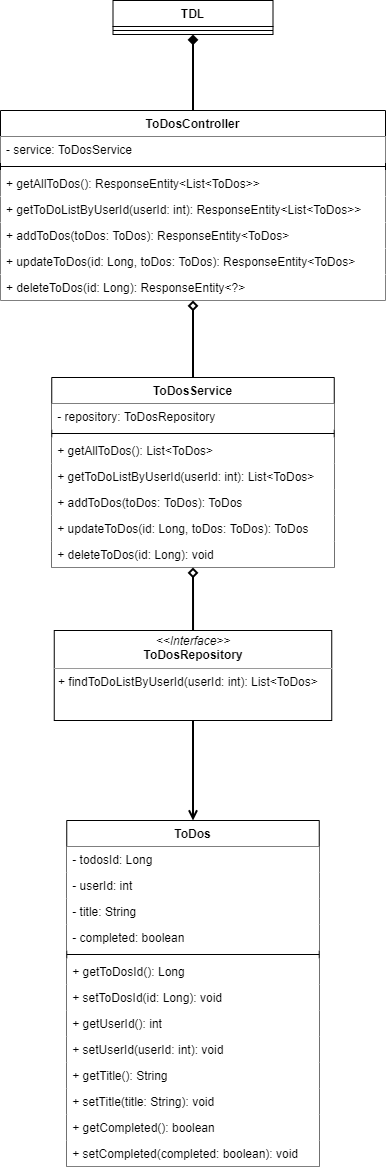

The diagram above was exported from draw.io. Its source (the exported page's mxGraphModel, read from the mxfile embedded in the PNG):
<mxGraphModel dx="1824" dy="914" grid="1" gridSize="10" guides="1" tooltips="1" connect="1" arrows="1" fold="1" page="1" pageScale="1" pageWidth="850" pageHeight="1100" background="none" math="0" shadow="0">
  <root>
    <mxCell id="0" />
    <mxCell id="1" parent="0" />
    <mxCell id="jI_XS0xJbiybFy37kumE-1" value="TDL" style="swimlane;fontStyle=1;align=center;verticalAlign=top;childLayout=stackLayout;horizontal=1;startSize=26;horizontalStack=0;resizeParent=1;resizeParentMax=0;resizeLast=0;collapsible=1;marginBottom=0;" vertex="1" parent="1">
      <mxGeometry x="477.5" y="130" width="160" height="34" as="geometry" />
    </mxCell>
    <mxCell id="jI_XS0xJbiybFy37kumE-3" value="" style="line;strokeWidth=1;fillColor=none;align=left;verticalAlign=middle;spacingTop=-1;spacingLeft=3;spacingRight=3;rotatable=0;labelPosition=right;points=[];portConstraint=eastwest;" vertex="1" parent="jI_XS0xJbiybFy37kumE-1">
      <mxGeometry y="26" width="160" height="8" as="geometry" />
    </mxCell>
    <mxCell id="jI_XS0xJbiybFy37kumE-50" style="edgeStyle=orthogonalEdgeStyle;rounded=0;orthogonalLoop=1;jettySize=auto;html=1;entryX=0.5;entryY=1;entryDx=0;entryDy=0;endArrow=diamond;endFill=1;strokeWidth=2;" edge="1" parent="1" source="jI_XS0xJbiybFy37kumE-11" target="jI_XS0xJbiybFy37kumE-1">
      <mxGeometry relative="1" as="geometry" />
    </mxCell>
    <mxCell id="jI_XS0xJbiybFy37kumE-11" value="ToDosController" style="swimlane;fontStyle=1;align=center;verticalAlign=top;childLayout=stackLayout;horizontal=1;startSize=26;horizontalStack=0;resizeParent=1;resizeParentMax=0;resizeLast=0;collapsible=1;marginBottom=0;fillColor=#ffffff;" vertex="1" parent="1">
      <mxGeometry x="365" y="240" width="385" height="190" as="geometry" />
    </mxCell>
    <mxCell id="jI_XS0xJbiybFy37kumE-12" value="- service: ToDosService" style="text;strokeColor=none;align=left;verticalAlign=top;spacingLeft=4;spacingRight=4;overflow=hidden;rotatable=0;points=[[0,0.5],[1,0.5]];portConstraint=eastwest;fillColor=#ffffff;" vertex="1" parent="jI_XS0xJbiybFy37kumE-11">
      <mxGeometry y="26" width="385" height="26" as="geometry" />
    </mxCell>
    <mxCell id="jI_XS0xJbiybFy37kumE-13" value="" style="line;strokeWidth=1;fillColor=none;align=left;verticalAlign=middle;spacingTop=-1;spacingLeft=3;spacingRight=3;rotatable=0;labelPosition=right;points=[];portConstraint=eastwest;" vertex="1" parent="jI_XS0xJbiybFy37kumE-11">
      <mxGeometry y="52" width="385" height="8" as="geometry" />
    </mxCell>
    <mxCell id="jI_XS0xJbiybFy37kumE-54" value="+ getAllToDos(): ResponseEntity&lt;List&lt;ToDos&gt;&gt;" style="text;strokeColor=none;align=left;verticalAlign=top;spacingLeft=4;spacingRight=4;overflow=hidden;rotatable=0;points=[[0,0.5],[1,0.5]];portConstraint=eastwest;fillColor=#ffffff;" vertex="1" parent="jI_XS0xJbiybFy37kumE-11">
      <mxGeometry y="60" width="385" height="26" as="geometry" />
    </mxCell>
    <mxCell id="jI_XS0xJbiybFy37kumE-14" value="+ getToDoListByUserId(userId: int): ResponseEntity&lt;List&lt;ToDos&gt;&gt;" style="text;strokeColor=none;align=left;verticalAlign=top;spacingLeft=4;spacingRight=4;overflow=hidden;rotatable=0;points=[[0,0.5],[1,0.5]];portConstraint=eastwest;fillColor=#ffffff;" vertex="1" parent="jI_XS0xJbiybFy37kumE-11">
      <mxGeometry y="86" width="385" height="26" as="geometry" />
    </mxCell>
    <mxCell id="jI_XS0xJbiybFy37kumE-56" value="+ addToDos(toDos: ToDos): ResponseEntity&lt;ToDos&gt;" style="text;strokeColor=none;align=left;verticalAlign=top;spacingLeft=4;spacingRight=4;overflow=hidden;rotatable=0;points=[[0,0.5],[1,0.5]];portConstraint=eastwest;fillColor=#ffffff;" vertex="1" parent="jI_XS0xJbiybFy37kumE-11">
      <mxGeometry y="112" width="385" height="26" as="geometry" />
    </mxCell>
    <mxCell id="jI_XS0xJbiybFy37kumE-57" value="+ updateToDos(id: Long, toDos: ToDos): ResponseEntity&lt;ToDos&gt;" style="text;strokeColor=none;align=left;verticalAlign=top;spacingLeft=4;spacingRight=4;overflow=hidden;rotatable=0;points=[[0,0.5],[1,0.5]];portConstraint=eastwest;fillColor=#ffffff;" vertex="1" parent="jI_XS0xJbiybFy37kumE-11">
      <mxGeometry y="138" width="385" height="26" as="geometry" />
    </mxCell>
    <mxCell id="jI_XS0xJbiybFy37kumE-55" value="+ deleteToDos(id: Long): ResponseEntity&lt;?&gt;" style="text;strokeColor=none;align=left;verticalAlign=top;spacingLeft=4;spacingRight=4;overflow=hidden;rotatable=0;points=[[0,0.5],[1,0.5]];portConstraint=eastwest;fillColor=#ffffff;" vertex="1" parent="jI_XS0xJbiybFy37kumE-11">
      <mxGeometry y="164" width="385" height="26" as="geometry" />
    </mxCell>
    <mxCell id="jI_XS0xJbiybFy37kumE-51" style="edgeStyle=orthogonalEdgeStyle;rounded=0;orthogonalLoop=1;jettySize=auto;html=1;exitX=0.5;exitY=0;exitDx=0;exitDy=0;entryX=0.5;entryY=1;entryDx=0;entryDy=0;endArrow=diamond;endFill=0;strokeWidth=2;" edge="1" parent="1" source="jI_XS0xJbiybFy37kumE-27" target="jI_XS0xJbiybFy37kumE-11">
      <mxGeometry relative="1" as="geometry" />
    </mxCell>
    <mxCell id="jI_XS0xJbiybFy37kumE-27" value="ToDosService" style="swimlane;fontStyle=1;align=center;verticalAlign=top;childLayout=stackLayout;horizontal=1;startSize=26;horizontalStack=0;resizeParent=1;resizeParentMax=0;resizeLast=0;collapsible=1;marginBottom=0;fillColor=#ffffff;" vertex="1" parent="1">
      <mxGeometry x="416.25" y="507" width="282.5" height="190" as="geometry" />
    </mxCell>
    <mxCell id="jI_XS0xJbiybFy37kumE-28" value="- repository: ToDosRepository" style="text;strokeColor=none;align=left;verticalAlign=top;spacingLeft=4;spacingRight=4;overflow=hidden;rotatable=0;points=[[0,0.5],[1,0.5]];portConstraint=eastwest;fillColor=#ffffff;" vertex="1" parent="jI_XS0xJbiybFy37kumE-27">
      <mxGeometry y="26" width="282.5" height="26" as="geometry" />
    </mxCell>
    <mxCell id="jI_XS0xJbiybFy37kumE-29" value="" style="line;strokeWidth=1;fillColor=none;align=left;verticalAlign=middle;spacingTop=-1;spacingLeft=3;spacingRight=3;rotatable=0;labelPosition=right;points=[];portConstraint=eastwest;" vertex="1" parent="jI_XS0xJbiybFy37kumE-27">
      <mxGeometry y="52" width="282.5" height="8" as="geometry" />
    </mxCell>
    <mxCell id="jI_XS0xJbiybFy37kumE-58" value="+ getAllToDos(): List&lt;ToDos&gt;" style="text;strokeColor=none;align=left;verticalAlign=top;spacingLeft=4;spacingRight=4;overflow=hidden;rotatable=0;points=[[0,0.5],[1,0.5]];portConstraint=eastwest;fillColor=#ffffff;" vertex="1" parent="jI_XS0xJbiybFy37kumE-27">
      <mxGeometry y="60" width="282.5" height="26" as="geometry" />
    </mxCell>
    <mxCell id="jI_XS0xJbiybFy37kumE-59" value="+ getToDoListByUserId(userId: int): List&lt;ToDos&gt;" style="text;strokeColor=none;align=left;verticalAlign=top;spacingLeft=4;spacingRight=4;overflow=hidden;rotatable=0;points=[[0,0.5],[1,0.5]];portConstraint=eastwest;fillColor=#ffffff;" vertex="1" parent="jI_XS0xJbiybFy37kumE-27">
      <mxGeometry y="86" width="282.5" height="26" as="geometry" />
    </mxCell>
    <mxCell id="jI_XS0xJbiybFy37kumE-60" value="+ addToDos(toDos: ToDos): ToDos" style="text;strokeColor=none;align=left;verticalAlign=top;spacingLeft=4;spacingRight=4;overflow=hidden;rotatable=0;points=[[0,0.5],[1,0.5]];portConstraint=eastwest;fillColor=#ffffff;" vertex="1" parent="jI_XS0xJbiybFy37kumE-27">
      <mxGeometry y="112" width="282.5" height="26" as="geometry" />
    </mxCell>
    <mxCell id="jI_XS0xJbiybFy37kumE-61" value="+ updateToDos(id: Long, toDos: ToDos): ToDos" style="text;strokeColor=none;align=left;verticalAlign=top;spacingLeft=4;spacingRight=4;overflow=hidden;rotatable=0;points=[[0,0.5],[1,0.5]];portConstraint=eastwest;fillColor=#ffffff;" vertex="1" parent="jI_XS0xJbiybFy37kumE-27">
      <mxGeometry y="138" width="282.5" height="26" as="geometry" />
    </mxCell>
    <mxCell id="jI_XS0xJbiybFy37kumE-62" value="+ deleteToDos(id: Long): void" style="text;strokeColor=none;align=left;verticalAlign=top;spacingLeft=4;spacingRight=4;overflow=hidden;rotatable=0;points=[[0,0.5],[1,0.5]];portConstraint=eastwest;fillColor=#ffffff;" vertex="1" parent="jI_XS0xJbiybFy37kumE-27">
      <mxGeometry y="164" width="282.5" height="26" as="geometry" />
    </mxCell>
    <mxCell id="jI_XS0xJbiybFy37kumE-31" value="ToDos" style="swimlane;fontStyle=1;align=center;verticalAlign=top;childLayout=stackLayout;horizontal=1;startSize=26;horizontalStack=0;resizeParent=1;resizeParentMax=0;resizeLast=0;collapsible=1;marginBottom=0;fillColor=#ffffff;" vertex="1" parent="1">
      <mxGeometry x="431.25" y="950" width="252.5" height="346" as="geometry" />
    </mxCell>
    <mxCell id="jI_XS0xJbiybFy37kumE-32" value="- todosId: Long" style="text;strokeColor=none;align=left;verticalAlign=top;spacingLeft=4;spacingRight=4;overflow=hidden;rotatable=0;points=[[0,0.5],[1,0.5]];portConstraint=eastwest;fillColor=#ffffff;" vertex="1" parent="jI_XS0xJbiybFy37kumE-31">
      <mxGeometry y="26" width="252.5" height="26" as="geometry" />
    </mxCell>
    <mxCell id="jI_XS0xJbiybFy37kumE-66" value="- userId: int" style="text;strokeColor=none;align=left;verticalAlign=top;spacingLeft=4;spacingRight=4;overflow=hidden;rotatable=0;points=[[0,0.5],[1,0.5]];portConstraint=eastwest;fillColor=#ffffff;" vertex="1" parent="jI_XS0xJbiybFy37kumE-31">
      <mxGeometry y="52" width="252.5" height="26" as="geometry" />
    </mxCell>
    <mxCell id="jI_XS0xJbiybFy37kumE-67" value="- title: String" style="text;strokeColor=none;align=left;verticalAlign=top;spacingLeft=4;spacingRight=4;overflow=hidden;rotatable=0;points=[[0,0.5],[1,0.5]];portConstraint=eastwest;fillColor=#ffffff;" vertex="1" parent="jI_XS0xJbiybFy37kumE-31">
      <mxGeometry y="78" width="252.5" height="26" as="geometry" />
    </mxCell>
    <mxCell id="jI_XS0xJbiybFy37kumE-65" value="- completed: boolean" style="text;strokeColor=none;align=left;verticalAlign=top;spacingLeft=4;spacingRight=4;overflow=hidden;rotatable=0;points=[[0,0.5],[1,0.5]];portConstraint=eastwest;fillColor=#ffffff;" vertex="1" parent="jI_XS0xJbiybFy37kumE-31">
      <mxGeometry y="104" width="252.5" height="26" as="geometry" />
    </mxCell>
    <mxCell id="jI_XS0xJbiybFy37kumE-33" value="" style="line;strokeWidth=1;fillColor=none;align=left;verticalAlign=middle;spacingTop=-1;spacingLeft=3;spacingRight=3;rotatable=0;labelPosition=right;points=[];portConstraint=eastwest;" vertex="1" parent="jI_XS0xJbiybFy37kumE-31">
      <mxGeometry y="130" width="252.5" height="8" as="geometry" />
    </mxCell>
    <mxCell id="jI_XS0xJbiybFy37kumE-34" value="+ getToDosId(): Long" style="text;strokeColor=none;align=left;verticalAlign=top;spacingLeft=4;spacingRight=4;overflow=hidden;rotatable=0;points=[[0,0.5],[1,0.5]];portConstraint=eastwest;fillColor=#ffffff;" vertex="1" parent="jI_XS0xJbiybFy37kumE-31">
      <mxGeometry y="138" width="252.5" height="26" as="geometry" />
    </mxCell>
    <mxCell id="jI_XS0xJbiybFy37kumE-68" value="+ setToDosId(id: Long): void" style="text;strokeColor=none;align=left;verticalAlign=top;spacingLeft=4;spacingRight=4;overflow=hidden;rotatable=0;points=[[0,0.5],[1,0.5]];portConstraint=eastwest;fillColor=#ffffff;" vertex="1" parent="jI_XS0xJbiybFy37kumE-31">
      <mxGeometry y="164" width="252.5" height="26" as="geometry" />
    </mxCell>
    <mxCell id="jI_XS0xJbiybFy37kumE-69" value="+ getUserId(): int" style="text;strokeColor=none;align=left;verticalAlign=top;spacingLeft=4;spacingRight=4;overflow=hidden;rotatable=0;points=[[0,0.5],[1,0.5]];portConstraint=eastwest;fillColor=#ffffff;" vertex="1" parent="jI_XS0xJbiybFy37kumE-31">
      <mxGeometry y="190" width="252.5" height="26" as="geometry" />
    </mxCell>
    <mxCell id="jI_XS0xJbiybFy37kumE-70" value="+ setUserId(userId: int): void" style="text;strokeColor=none;align=left;verticalAlign=top;spacingLeft=4;spacingRight=4;overflow=hidden;rotatable=0;points=[[0,0.5],[1,0.5]];portConstraint=eastwest;fillColor=#ffffff;" vertex="1" parent="jI_XS0xJbiybFy37kumE-31">
      <mxGeometry y="216" width="252.5" height="26" as="geometry" />
    </mxCell>
    <mxCell id="jI_XS0xJbiybFy37kumE-71" value="+ getTitle(): String" style="text;strokeColor=none;align=left;verticalAlign=top;spacingLeft=4;spacingRight=4;overflow=hidden;rotatable=0;points=[[0,0.5],[1,0.5]];portConstraint=eastwest;fillColor=#ffffff;" vertex="1" parent="jI_XS0xJbiybFy37kumE-31">
      <mxGeometry y="242" width="252.5" height="26" as="geometry" />
    </mxCell>
    <mxCell id="jI_XS0xJbiybFy37kumE-72" value="+ setTitle(title: String): void" style="text;strokeColor=none;align=left;verticalAlign=top;spacingLeft=4;spacingRight=4;overflow=hidden;rotatable=0;points=[[0,0.5],[1,0.5]];portConstraint=eastwest;fillColor=#ffffff;" vertex="1" parent="jI_XS0xJbiybFy37kumE-31">
      <mxGeometry y="268" width="252.5" height="26" as="geometry" />
    </mxCell>
    <mxCell id="jI_XS0xJbiybFy37kumE-73" value="+ getCompleted(): boolean" style="text;strokeColor=none;align=left;verticalAlign=top;spacingLeft=4;spacingRight=4;overflow=hidden;rotatable=0;points=[[0,0.5],[1,0.5]];portConstraint=eastwest;fillColor=#ffffff;" vertex="1" parent="jI_XS0xJbiybFy37kumE-31">
      <mxGeometry y="294" width="252.5" height="26" as="geometry" />
    </mxCell>
    <mxCell id="jI_XS0xJbiybFy37kumE-74" value="+ setCompleted(completed: boolean): void" style="text;strokeColor=none;align=left;verticalAlign=top;spacingLeft=4;spacingRight=4;overflow=hidden;rotatable=0;points=[[0,0.5],[1,0.5]];portConstraint=eastwest;fillColor=#ffffff;" vertex="1" parent="jI_XS0xJbiybFy37kumE-31">
      <mxGeometry y="320" width="252.5" height="26" as="geometry" />
    </mxCell>
    <mxCell id="jI_XS0xJbiybFy37kumE-52" style="edgeStyle=orthogonalEdgeStyle;rounded=0;orthogonalLoop=1;jettySize=auto;html=1;endArrow=diamond;endFill=0;strokeWidth=2;entryX=0.5;entryY=1;entryDx=0;entryDy=0;" edge="1" parent="1" source="jI_XS0xJbiybFy37kumE-49" target="jI_XS0xJbiybFy37kumE-27">
      <mxGeometry relative="1" as="geometry" />
    </mxCell>
    <mxCell id="jI_XS0xJbiybFy37kumE-63" style="edgeStyle=orthogonalEdgeStyle;rounded=0;orthogonalLoop=1;jettySize=auto;html=1;exitX=0.5;exitY=1;exitDx=0;exitDy=0;entryX=0.5;entryY=0;entryDx=0;entryDy=0;endArrow=open;endFill=0;strokeWidth=2;" edge="1" parent="1" source="jI_XS0xJbiybFy37kumE-49" target="jI_XS0xJbiybFy37kumE-31">
      <mxGeometry relative="1" as="geometry" />
    </mxCell>
    <mxCell id="jI_XS0xJbiybFy37kumE-49" value="&lt;p style=&quot;margin: 0px ; margin-top: 4px ; text-align: center&quot;&gt;&lt;i&gt;&amp;lt;&amp;lt;Interface&amp;gt;&amp;gt;&lt;/i&gt;&lt;br&gt;&lt;b&gt;ToDosRepository&lt;/b&gt;&lt;/p&gt;&lt;hr size=&quot;1&quot;&gt;&lt;p style=&quot;margin: 0px ; margin-left: 4px&quot;&gt;+ findToDoListByUserId(userId: int): List&amp;lt;ToDos&amp;gt;&lt;/p&gt;" style="verticalAlign=top;align=left;overflow=fill;fontSize=12;fontFamily=Helvetica;html=1;rounded=0;shadow=0;comic=0;labelBackgroundColor=none;strokeWidth=1" vertex="1" parent="1">
      <mxGeometry x="418.75" y="760" width="277.5" height="90" as="geometry" />
    </mxCell>
  </root>
</mxGraphModel>